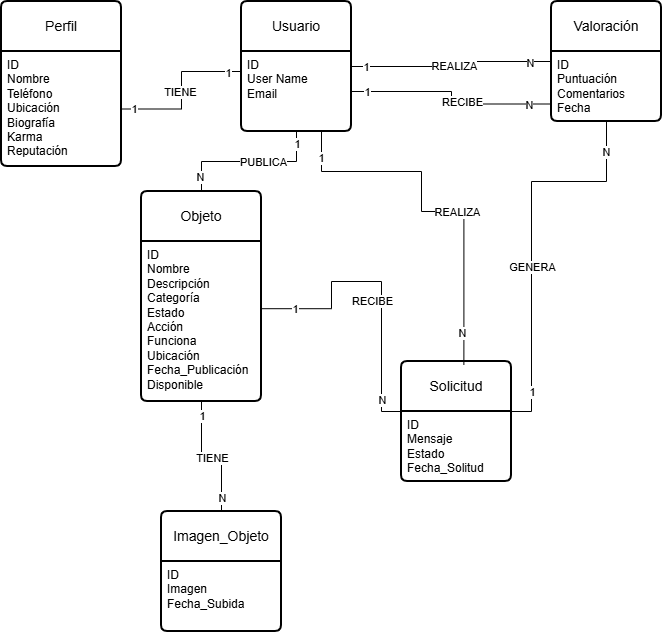

The diagram above was exported from draw.io. Its source (the exported page's mxGraphModel, read from the mxfile embedded in the PNG):
<mxGraphModel dx="1334" dy="668" grid="1" gridSize="10" guides="1" tooltips="1" connect="1" arrows="1" fold="1" page="1" pageScale="1" pageWidth="827" pageHeight="1169" math="0" shadow="0">
  <root>
    <mxCell id="0" />
    <mxCell id="1" parent="0" />
    <mxCell id="v39VckLLNy5dkCexO-gt-27" edge="1" parent="1" source="v39VckLLNy5dkCexO-gt-2" style="edgeStyle=orthogonalEdgeStyle;rounded=0;orthogonalLoop=1;jettySize=auto;html=1;entryX=0.5;entryY=0;entryDx=0;entryDy=0;endArrow=none;endFill=0;" target="v39VckLLNy5dkCexO-gt-11">
      <mxGeometry relative="1" as="geometry" />
    </mxCell>
    <mxCell id="v39VckLLNy5dkCexO-gt-30" connectable="0" parent="v39VckLLNy5dkCexO-gt-27" style="edgeLabel;html=1;align=center;verticalAlign=middle;resizable=0;points=[];" value="1" vertex="1">
      <mxGeometry relative="1" x="-0.8391" as="geometry">
        <mxPoint as="offset" />
      </mxGeometry>
    </mxCell>
    <mxCell id="v39VckLLNy5dkCexO-gt-33" connectable="0" parent="v39VckLLNy5dkCexO-gt-27" style="edgeLabel;html=1;align=center;verticalAlign=middle;resizable=0;points=[];" value="N" vertex="1">
      <mxGeometry relative="1" x="0.8023" y="-2" as="geometry">
        <mxPoint as="offset" />
      </mxGeometry>
    </mxCell>
    <mxCell id="v39VckLLNy5dkCexO-gt-34" connectable="0" parent="v39VckLLNy5dkCexO-gt-27" style="edgeLabel;html=1;align=center;verticalAlign=middle;resizable=0;points=[];" value="PUBLICA" vertex="1">
      <mxGeometry relative="1" x="-0.1769" as="geometry">
        <mxPoint as="offset" />
      </mxGeometry>
    </mxCell>
    <mxCell id="v39VckLLNy5dkCexO-gt-58" edge="1" parent="1" source="v39VckLLNy5dkCexO-gt-2" style="edgeStyle=orthogonalEdgeStyle;rounded=0;orthogonalLoop=1;jettySize=auto;html=1;endArrow=none;endFill=0;" target="v39VckLLNy5dkCexO-gt-18" value="">
      <mxGeometry relative="1" as="geometry">
        <Array as="points">
          <mxPoint x="500" y="85" />
          <mxPoint x="500" y="80" />
        </Array>
      </mxGeometry>
    </mxCell>
    <mxCell id="v39VckLLNy5dkCexO-gt-59" connectable="0" parent="v39VckLLNy5dkCexO-gt-58" style="edgeLabel;html=1;align=center;verticalAlign=middle;resizable=0;points=[];" value="1" vertex="1">
      <mxGeometry relative="1" x="-0.8626" as="geometry">
        <mxPoint as="offset" />
      </mxGeometry>
    </mxCell>
    <mxCell id="v39VckLLNy5dkCexO-gt-60" connectable="0" parent="v39VckLLNy5dkCexO-gt-58" style="edgeLabel;html=1;align=center;verticalAlign=middle;resizable=0;points=[];" value="N" vertex="1">
      <mxGeometry relative="1" x="0.7889" y="-1" as="geometry">
        <mxPoint as="offset" />
      </mxGeometry>
    </mxCell>
    <mxCell id="v39VckLLNy5dkCexO-gt-61" connectable="0" parent="v39VckLLNy5dkCexO-gt-58" style="edgeLabel;html=1;align=center;verticalAlign=middle;resizable=0;points=[];" value="REALIZA" vertex="1">
      <mxGeometry relative="1" x="-0.0167" y="-2" as="geometry">
        <mxPoint as="offset" />
      </mxGeometry>
    </mxCell>
    <mxCell id="v39VckLLNy5dkCexO-gt-2" parent="1" style="swimlane;childLayout=stackLayout;horizontal=1;startSize=50;horizontalStack=0;rounded=1;fontSize=14;fontStyle=0;strokeWidth=2;resizeParent=0;resizeLast=1;shadow=0;dashed=0;align=center;arcSize=4;whiteSpace=wrap;html=1;" value="Usuario" vertex="1">
      <mxGeometry height="130" width="110" x="290" y="20" as="geometry" />
    </mxCell>
    <mxCell id="v39VckLLNy5dkCexO-gt-3" parent="v39VckLLNy5dkCexO-gt-2" style="align=left;strokeColor=none;fillColor=none;spacingLeft=4;spacingRight=4;fontSize=12;verticalAlign=top;resizable=0;rotatable=0;part=1;html=1;whiteSpace=wrap;" value="&lt;div&gt;ID&lt;/div&gt;&lt;div&gt;User Name&lt;/div&gt;&lt;div&gt;Email&lt;/div&gt;" vertex="1">
      <mxGeometry height="80" width="110" y="50" as="geometry" />
    </mxCell>
    <mxCell id="v39VckLLNy5dkCexO-gt-9" parent="1" style="swimlane;childLayout=stackLayout;horizontal=1;startSize=50;horizontalStack=0;rounded=1;fontSize=14;fontStyle=0;strokeWidth=2;resizeParent=0;resizeLast=1;shadow=0;dashed=0;align=center;arcSize=4;whiteSpace=wrap;html=1;" value="Perfil" vertex="1">
      <mxGeometry height="165" width="120" x="50" y="20" as="geometry" />
    </mxCell>
    <mxCell id="v39VckLLNy5dkCexO-gt-10" parent="v39VckLLNy5dkCexO-gt-9" style="align=left;strokeColor=none;fillColor=none;spacingLeft=4;spacingRight=4;fontSize=12;verticalAlign=top;resizable=0;rotatable=0;part=1;html=1;whiteSpace=wrap;" value="ID&amp;nbsp;&lt;br&gt;&lt;div&gt;Nombre&lt;/div&gt;&lt;div&gt;Teléfono&lt;/div&gt;&lt;div&gt;Ubicación&lt;/div&gt;&lt;div&gt;Biografía&lt;/div&gt;&lt;div&gt;Karma&lt;/div&gt;&lt;div&gt;Reputación&lt;/div&gt;&lt;div&gt;&lt;br&gt;&lt;/div&gt;" vertex="1">
      <mxGeometry height="115" width="120" y="50" as="geometry" />
    </mxCell>
    <mxCell id="v39VckLLNy5dkCexO-gt-36" edge="1" parent="1" source="v39VckLLNy5dkCexO-gt-11" style="edgeStyle=orthogonalEdgeStyle;rounded=0;orthogonalLoop=1;jettySize=auto;html=1;entryX=0.5;entryY=0;entryDx=0;entryDy=0;endArrow=none;endFill=0;" target="v39VckLLNy5dkCexO-gt-13" value="">
      <mxGeometry relative="1" as="geometry" />
    </mxCell>
    <mxCell id="v39VckLLNy5dkCexO-gt-37" connectable="0" parent="v39VckLLNy5dkCexO-gt-36" style="edgeLabel;html=1;align=center;verticalAlign=middle;resizable=0;points=[];" value="1" vertex="1">
      <mxGeometry relative="1" x="-0.7774" as="geometry">
        <mxPoint as="offset" />
      </mxGeometry>
    </mxCell>
    <mxCell id="v39VckLLNy5dkCexO-gt-38" connectable="0" parent="v39VckLLNy5dkCexO-gt-36" style="edgeLabel;html=1;align=center;verticalAlign=middle;resizable=0;points=[];" value="N" vertex="1">
      <mxGeometry relative="1" x="0.7856" as="geometry">
        <mxPoint as="offset" />
      </mxGeometry>
    </mxCell>
    <mxCell id="v39VckLLNy5dkCexO-gt-39" connectable="0" parent="v39VckLLNy5dkCexO-gt-36" style="edgeLabel;html=1;align=center;verticalAlign=middle;resizable=0;points=[];" value="TIENE" vertex="1">
      <mxGeometry relative="1" x="0.0004" y="-1" as="geometry">
        <mxPoint as="offset" />
      </mxGeometry>
    </mxCell>
    <mxCell id="v39VckLLNy5dkCexO-gt-11" parent="1" style="swimlane;childLayout=stackLayout;horizontal=1;startSize=50;horizontalStack=0;rounded=1;fontSize=14;fontStyle=0;strokeWidth=2;resizeParent=0;resizeLast=1;shadow=0;dashed=0;align=center;arcSize=4;whiteSpace=wrap;html=1;" value="Objeto" vertex="1">
      <mxGeometry height="210" width="120" x="190" y="210" as="geometry" />
    </mxCell>
    <mxCell id="v39VckLLNy5dkCexO-gt-12" parent="v39VckLLNy5dkCexO-gt-11" style="align=left;strokeColor=none;fillColor=none;spacingLeft=4;spacingRight=4;fontSize=12;verticalAlign=top;resizable=0;rotatable=0;part=1;html=1;whiteSpace=wrap;" value="ID&lt;div&gt;Nombre&lt;/div&gt;&lt;div&gt;Descripción&lt;/div&gt;&lt;div&gt;Categoría&lt;/div&gt;&lt;div&gt;Estado&lt;/div&gt;&lt;div&gt;Acción&lt;/div&gt;&lt;div&gt;Funciona&lt;/div&gt;&lt;div&gt;Ubicación&lt;/div&gt;&lt;div&gt;Fecha_Publicación&lt;/div&gt;&lt;div&gt;Disponible&lt;/div&gt;" vertex="1">
      <mxGeometry height="160" width="120" y="50" as="geometry" />
    </mxCell>
    <mxCell id="v39VckLLNy5dkCexO-gt-13" parent="1" style="swimlane;childLayout=stackLayout;horizontal=1;startSize=50;horizontalStack=0;rounded=1;fontSize=14;fontStyle=0;strokeWidth=2;resizeParent=0;resizeLast=1;shadow=0;dashed=0;align=center;arcSize=4;whiteSpace=wrap;html=1;" value="Imagen_Objeto" vertex="1">
      <mxGeometry height="120" width="120" x="210" y="530" as="geometry" />
    </mxCell>
    <mxCell id="v39VckLLNy5dkCexO-gt-14" parent="v39VckLLNy5dkCexO-gt-13" style="align=left;strokeColor=none;fillColor=none;spacingLeft=4;spacingRight=4;fontSize=12;verticalAlign=top;resizable=0;rotatable=0;part=1;html=1;whiteSpace=wrap;" value="ID&lt;div&gt;Imagen&lt;/div&gt;&lt;div&gt;Fecha_Subida&lt;/div&gt;" vertex="1">
      <mxGeometry height="70" width="120" y="50" as="geometry" />
    </mxCell>
    <mxCell id="v39VckLLNy5dkCexO-gt-15" parent="1" style="swimlane;childLayout=stackLayout;horizontal=1;startSize=50;horizontalStack=0;rounded=1;fontSize=14;fontStyle=0;strokeWidth=2;resizeParent=0;resizeLast=1;shadow=0;dashed=0;align=center;arcSize=4;whiteSpace=wrap;html=1;" value="Solicitud" vertex="1">
      <mxGeometry height="120" width="110" x="450" y="380" as="geometry" />
    </mxCell>
    <mxCell id="v39VckLLNy5dkCexO-gt-16" parent="v39VckLLNy5dkCexO-gt-15" style="align=left;strokeColor=none;fillColor=none;spacingLeft=4;spacingRight=4;fontSize=12;verticalAlign=top;resizable=0;rotatable=0;part=1;html=1;whiteSpace=wrap;" value="ID&lt;div&gt;Mensaje&lt;/div&gt;&lt;div&gt;Estado&lt;/div&gt;&lt;div&gt;Fecha_Solitud&lt;/div&gt;" vertex="1">
      <mxGeometry height="70" width="110" y="50" as="geometry" />
    </mxCell>
    <mxCell id="v39VckLLNy5dkCexO-gt-17" parent="1" style="swimlane;childLayout=stackLayout;horizontal=1;startSize=50;horizontalStack=0;rounded=1;fontSize=14;fontStyle=0;strokeWidth=2;resizeParent=0;resizeLast=1;shadow=0;dashed=0;align=center;arcSize=4;whiteSpace=wrap;html=1;" value="Valoración" vertex="1">
      <mxGeometry height="120" width="110" x="600" y="20" as="geometry" />
    </mxCell>
    <mxCell id="v39VckLLNy5dkCexO-gt-18" parent="v39VckLLNy5dkCexO-gt-17" style="align=left;strokeColor=none;fillColor=none;spacingLeft=4;spacingRight=4;fontSize=12;verticalAlign=top;resizable=0;rotatable=0;part=1;html=1;whiteSpace=wrap;" value="ID&lt;br&gt;&lt;div&gt;Puntuación&lt;/div&gt;&lt;div&gt;Comentarios&lt;/div&gt;&lt;div&gt;Fecha&lt;/div&gt;" vertex="1">
      <mxGeometry height="70" width="110" y="50" as="geometry" />
    </mxCell>
    <mxCell id="v39VckLLNy5dkCexO-gt-22" edge="1" parent="1" source="v39VckLLNy5dkCexO-gt-10" style="edgeStyle=orthogonalEdgeStyle;rounded=0;orthogonalLoop=1;jettySize=auto;html=1;entryX=0;entryY=0.25;entryDx=0;entryDy=0;endArrow=none;endFill=0;" target="v39VckLLNy5dkCexO-gt-3">
      <mxGeometry relative="1" as="geometry" />
    </mxCell>
    <mxCell id="v39VckLLNy5dkCexO-gt-23" connectable="0" parent="v39VckLLNy5dkCexO-gt-22" style="edgeLabel;html=1;align=center;verticalAlign=middle;resizable=0;points=[];" value="1" vertex="1">
      <mxGeometry relative="1" x="0.8265" y="-1" as="geometry">
        <mxPoint as="offset" />
      </mxGeometry>
    </mxCell>
    <mxCell id="v39VckLLNy5dkCexO-gt-24" connectable="0" parent="v39VckLLNy5dkCexO-gt-22" style="edgeLabel;html=1;align=center;verticalAlign=middle;resizable=0;points=[];" value="1" vertex="1">
      <mxGeometry relative="1" x="-0.8434" as="geometry">
        <mxPoint as="offset" />
      </mxGeometry>
    </mxCell>
    <mxCell id="v39VckLLNy5dkCexO-gt-25" connectable="0" parent="v39VckLLNy5dkCexO-gt-22" style="edgeLabel;html=1;align=center;verticalAlign=middle;resizable=0;points=[];" value="TIENE" vertex="1">
      <mxGeometry relative="1" x="-0.0243" y="2" as="geometry">
        <mxPoint as="offset" />
      </mxGeometry>
    </mxCell>
    <mxCell id="v39VckLLNy5dkCexO-gt-40" edge="1" parent="1" source="v39VckLLNy5dkCexO-gt-3" style="edgeStyle=orthogonalEdgeStyle;rounded=0;orthogonalLoop=1;jettySize=auto;html=1;entryX=0.567;entryY=0.026;entryDx=0;entryDy=0;entryPerimeter=0;endArrow=none;endFill=0;" target="v39VckLLNy5dkCexO-gt-15" value="">
      <mxGeometry relative="1" as="geometry">
        <Array as="points">
          <mxPoint x="370.04" y="190.04" />
          <mxPoint x="470.04" y="190.04" />
          <mxPoint x="470.04" y="230.04" />
          <mxPoint x="512.44" y="230.04" />
          <mxPoint x="512.44" y="353.08" />
        </Array>
      </mxGeometry>
    </mxCell>
    <mxCell id="v39VckLLNy5dkCexO-gt-41" connectable="0" parent="v39VckLLNy5dkCexO-gt-40" style="edgeLabel;html=1;align=center;verticalAlign=middle;resizable=0;points=[];" value="1" vertex="1">
      <mxGeometry relative="1" x="-0.8619" y="-1" as="geometry">
        <mxPoint as="offset" />
      </mxGeometry>
    </mxCell>
    <mxCell id="v39VckLLNy5dkCexO-gt-42" connectable="0" parent="v39VckLLNy5dkCexO-gt-40" style="edgeLabel;html=1;align=center;verticalAlign=middle;resizable=0;points=[];" value="N" vertex="1">
      <mxGeometry relative="1" x="0.8434" y="-2" as="geometry">
        <mxPoint y="-2" as="offset" />
      </mxGeometry>
    </mxCell>
    <mxCell id="v39VckLLNy5dkCexO-gt-43" connectable="0" parent="v39VckLLNy5dkCexO-gt-40" style="edgeLabel;html=1;align=center;verticalAlign=middle;resizable=0;points=[];" value="REALIZA" vertex="1">
      <mxGeometry relative="1" x="0.1444" as="geometry">
        <mxPoint as="offset" />
      </mxGeometry>
    </mxCell>
    <mxCell id="v39VckLLNy5dkCexO-gt-47" edge="1" parent="1" source="v39VckLLNy5dkCexO-gt-12" style="edgeStyle=orthogonalEdgeStyle;rounded=0;orthogonalLoop=1;jettySize=auto;html=1;entryX=0;entryY=0;entryDx=0;entryDy=0;endArrow=none;endFill=0;exitX=1.004;exitY=0.42;exitDx=0;exitDy=0;exitPerimeter=0;" target="v39VckLLNy5dkCexO-gt-16" value="">
      <mxGeometry relative="1" as="geometry">
        <Array as="points">
          <mxPoint x="380" y="327.22" />
          <mxPoint x="380" y="300" />
          <mxPoint x="430" y="300" />
          <mxPoint x="430" y="430" />
        </Array>
        <mxPoint x="260" y="430" as="sourcePoint" />
        <mxPoint x="280" y="540" as="targetPoint" />
      </mxGeometry>
    </mxCell>
    <mxCell id="v39VckLLNy5dkCexO-gt-48" connectable="0" parent="v39VckLLNy5dkCexO-gt-47" style="edgeLabel;html=1;align=center;verticalAlign=middle;resizable=0;points=[];" value="1" vertex="1">
      <mxGeometry relative="1" x="-0.7774" as="geometry">
        <mxPoint as="offset" />
      </mxGeometry>
    </mxCell>
    <mxCell id="v39VckLLNy5dkCexO-gt-49" connectable="0" parent="v39VckLLNy5dkCexO-gt-47" style="edgeLabel;html=1;align=center;verticalAlign=middle;resizable=0;points=[];" value="N" vertex="1">
      <mxGeometry relative="1" x="0.7856" as="geometry">
        <mxPoint as="offset" />
      </mxGeometry>
    </mxCell>
    <mxCell id="v39VckLLNy5dkCexO-gt-50" connectable="0" parent="v39VckLLNy5dkCexO-gt-47" style="edgeLabel;html=1;align=center;verticalAlign=middle;resizable=0;points=[];" value="RECIBE" vertex="1">
      <mxGeometry relative="1" x="0.0004" y="-1" as="geometry">
        <mxPoint x="-9" y="18" as="offset" />
      </mxGeometry>
    </mxCell>
    <mxCell id="v39VckLLNy5dkCexO-gt-53" edge="1" parent="1" source="v39VckLLNy5dkCexO-gt-18" style="edgeStyle=orthogonalEdgeStyle;rounded=0;orthogonalLoop=1;jettySize=auto;html=1;entryX=1;entryY=0;entryDx=0;entryDy=0;endArrow=none;endFill=0;exitX=0.5;exitY=1;exitDx=0;exitDy=0;" target="v39VckLLNy5dkCexO-gt-16" value="">
      <mxGeometry relative="1" as="geometry">
        <Array as="points">
          <mxPoint x="655" y="200" />
          <mxPoint x="580" y="200" />
          <mxPoint x="580" y="430" />
        </Array>
        <mxPoint x="380" y="160" as="sourcePoint" />
        <mxPoint x="552" y="303" as="targetPoint" />
      </mxGeometry>
    </mxCell>
    <mxCell id="v39VckLLNy5dkCexO-gt-54" connectable="0" parent="v39VckLLNy5dkCexO-gt-53" style="edgeLabel;html=1;align=center;verticalAlign=middle;resizable=0;points=[];" value="1" vertex="1">
      <mxGeometry relative="1" x="-0.8619" y="-1" as="geometry">
        <mxPoint x="-74" y="243" as="offset" />
      </mxGeometry>
    </mxCell>
    <mxCell id="v39VckLLNy5dkCexO-gt-55" connectable="0" parent="v39VckLLNy5dkCexO-gt-53" style="edgeLabel;html=1;align=center;verticalAlign=middle;resizable=0;points=[];" value="N" vertex="1">
      <mxGeometry relative="1" x="0.8434" y="-2" as="geometry">
        <mxPoint x="76" y="-250" as="offset" />
      </mxGeometry>
    </mxCell>
    <mxCell id="v39VckLLNy5dkCexO-gt-56" connectable="0" parent="v39VckLLNy5dkCexO-gt-53" style="edgeLabel;html=1;align=center;verticalAlign=middle;resizable=0;points=[];" value="GENERA" vertex="1">
      <mxGeometry relative="1" x="0.1444" as="geometry">
        <mxPoint as="offset" />
      </mxGeometry>
    </mxCell>
    <mxCell id="v39VckLLNy5dkCexO-gt-62" edge="1" parent="1" source="v39VckLLNy5dkCexO-gt-3" style="edgeStyle=orthogonalEdgeStyle;rounded=0;orthogonalLoop=1;jettySize=auto;html=1;endArrow=none;endFill=0;exitX=1;exitY=0.5;exitDx=0;exitDy=0;entryX=0;entryY=0.75;entryDx=0;entryDy=0;" target="v39VckLLNy5dkCexO-gt-18" value="">
      <mxGeometry relative="1" as="geometry">
        <mxPoint x="460" y="80" as="sourcePoint" />
        <mxPoint x="660" y="100" as="targetPoint" />
      </mxGeometry>
    </mxCell>
    <mxCell id="v39VckLLNy5dkCexO-gt-63" connectable="0" parent="v39VckLLNy5dkCexO-gt-62" style="edgeLabel;html=1;align=center;verticalAlign=middle;resizable=0;points=[];" value="1" vertex="1">
      <mxGeometry relative="1" x="-0.8626" as="geometry">
        <mxPoint as="offset" />
      </mxGeometry>
    </mxCell>
    <mxCell id="v39VckLLNy5dkCexO-gt-64" connectable="0" parent="v39VckLLNy5dkCexO-gt-62" style="edgeLabel;html=1;align=center;verticalAlign=middle;resizable=0;points=[];" value="N" vertex="1">
      <mxGeometry relative="1" x="0.7889" y="-1" as="geometry">
        <mxPoint as="offset" />
      </mxGeometry>
    </mxCell>
    <mxCell id="v39VckLLNy5dkCexO-gt-65" connectable="0" parent="v39VckLLNy5dkCexO-gt-62" style="edgeLabel;html=1;align=center;verticalAlign=middle;resizable=0;points=[];" value="RECIBE" vertex="1">
      <mxGeometry relative="1" x="-0.0167" y="-2" as="geometry">
        <mxPoint x="12" y="6" as="offset" />
      </mxGeometry>
    </mxCell>
  </root>
</mxGraphModel>